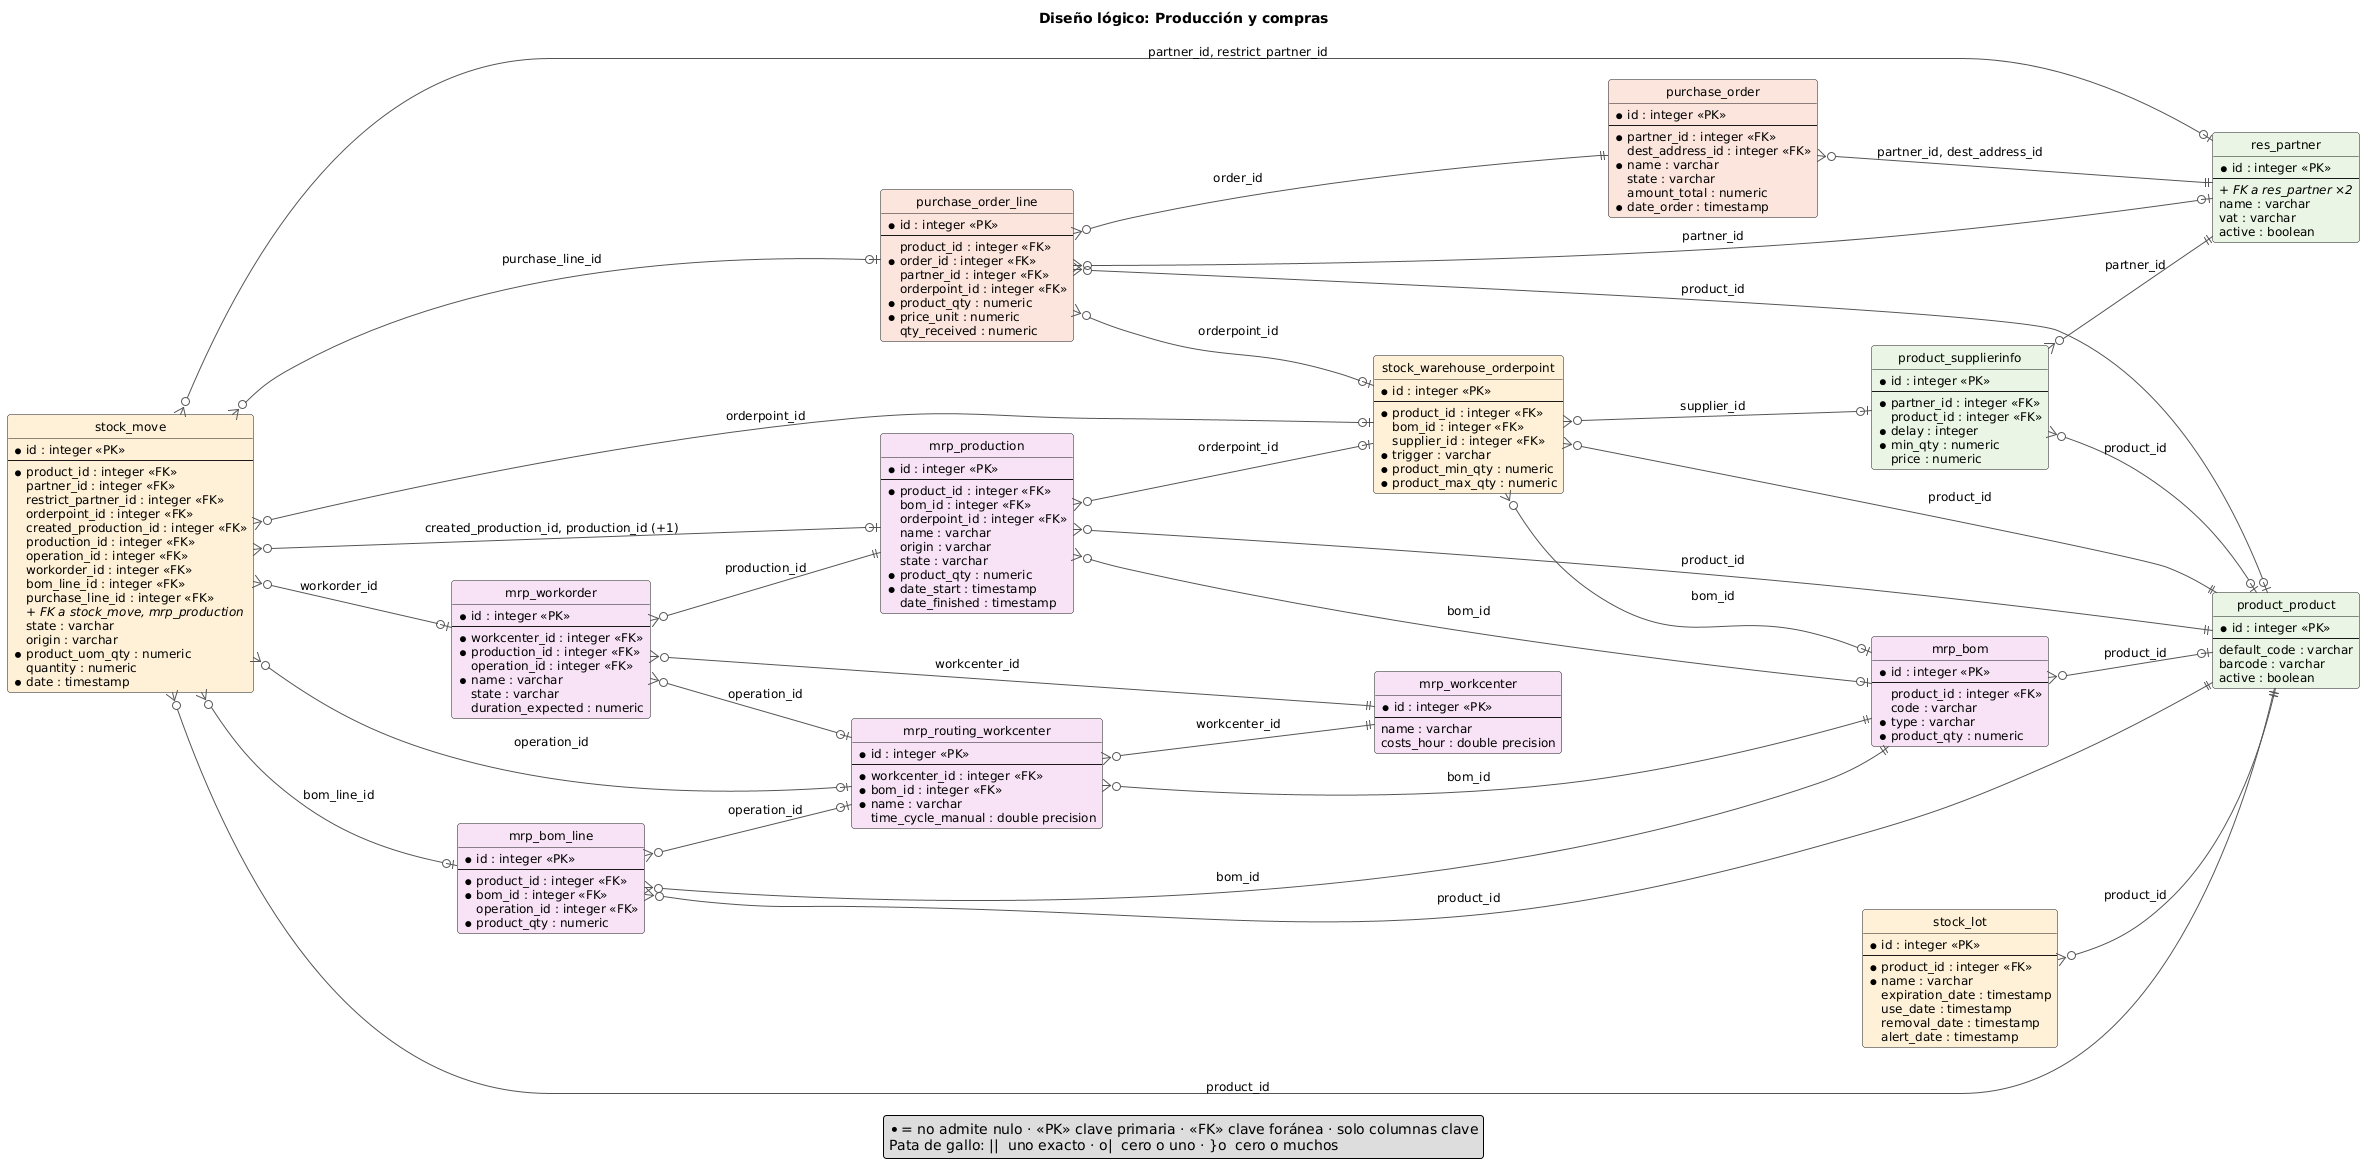

The diagram above was rendered by PlantUML. Its source (embedded in the PNG):
@startuml logico_produccion_compras
' Generado por scripts/diagrama_er.py desde la BD real; no se edita a mano (ver docs/diagramas/README.md).
title Diseño lógico: Producción y compras
hide circle
hide empty methods
left to right direction
skinparam shadowing false
skinparam defaultFontName DejaVu Sans
skinparam defaultFontSize 12
skinparam roundCorner 6
skinparam ArrowColor #555555
skinparam entity {
  BorderColor #444444
  BackgroundColor #FFFFFF
}
skinparam package {
  BorderColor #888888
  FontStyle bold
}
skinparam nodesep 30
skinparam ranksep 90

entity "product_product" as product_product #EAF5E4 {
  * id : integer <<PK>>
  --
  default_code : varchar
  barcode : varchar
  active : boolean
}
entity "product_supplierinfo" as product_supplierinfo #EAF5E4 {
  * id : integer <<PK>>
  --
  * partner_id : integer <<FK>>
  product_id : integer <<FK>>
  * delay : integer
  * min_qty : numeric
  price : numeric
}
entity "stock_warehouse_orderpoint" as stock_warehouse_orderpoint #FFF1D6 {
  * id : integer <<PK>>
  --
  * product_id : integer <<FK>>
  bom_id : integer <<FK>>
  supplier_id : integer <<FK>>
  * trigger : varchar
  * product_min_qty : numeric
  * product_max_qty : numeric
}
entity "mrp_bom" as mrp_bom #F6E3F4 {
  * id : integer <<PK>>
  --
  product_id : integer <<FK>>
  code : varchar
  * type : varchar
  * product_qty : numeric
}
entity "mrp_bom_line" as mrp_bom_line #F6E3F4 {
  * id : integer <<PK>>
  --
  * product_id : integer <<FK>>
  * bom_id : integer <<FK>>
  operation_id : integer <<FK>>
  * product_qty : numeric
}
entity "mrp_routing_workcenter" as mrp_routing_workcenter #F6E3F4 {
  * id : integer <<PK>>
  --
  * workcenter_id : integer <<FK>>
  * bom_id : integer <<FK>>
  * name : varchar
  time_cycle_manual : double precision
}
entity "mrp_workcenter" as mrp_workcenter #F6E3F4 {
  * id : integer <<PK>>
  --
  name : varchar
  costs_hour : double precision
}
entity "mrp_production" as mrp_production #F6E3F4 {
  * id : integer <<PK>>
  --
  * product_id : integer <<FK>>
  bom_id : integer <<FK>>
  orderpoint_id : integer <<FK>>
  name : varchar
  origin : varchar
  state : varchar
  * product_qty : numeric
  * date_start : timestamp
  date_finished : timestamp
}
entity "mrp_workorder" as mrp_workorder #F6E3F4 {
  * id : integer <<PK>>
  --
  * workcenter_id : integer <<FK>>
  * production_id : integer <<FK>>
  operation_id : integer <<FK>>
  * name : varchar
  state : varchar
  duration_expected : numeric
}
entity "stock_lot" as stock_lot #FFF1D6 {
  * id : integer <<PK>>
  --
  * product_id : integer <<FK>>
  * name : varchar
  expiration_date : timestamp
  use_date : timestamp
  removal_date : timestamp
  alert_date : timestamp
}
entity "stock_move" as stock_move #FFF1D6 {
  * id : integer <<PK>>
  --
  * product_id : integer <<FK>>
  partner_id : integer <<FK>>
  restrict_partner_id : integer <<FK>>
  orderpoint_id : integer <<FK>>
  created_production_id : integer <<FK>>
  production_id : integer <<FK>>
  operation_id : integer <<FK>>
  workorder_id : integer <<FK>>
  bom_line_id : integer <<FK>>
  purchase_line_id : integer <<FK>>
  <i>+ FK a stock_move, mrp_production</i>
  state : varchar
  origin : varchar
  * product_uom_qty : numeric
  quantity : numeric
  * date : timestamp
}
entity "purchase_order" as purchase_order #FBE5DC {
  * id : integer <<PK>>
  --
  * partner_id : integer <<FK>>
  dest_address_id : integer <<FK>>
  * name : varchar
  state : varchar
  amount_total : numeric
  * date_order : timestamp
}
entity "purchase_order_line" as purchase_order_line #FBE5DC {
  * id : integer <<PK>>
  --
  product_id : integer <<FK>>
  * order_id : integer <<FK>>
  partner_id : integer <<FK>>
  orderpoint_id : integer <<FK>>
  * product_qty : numeric
  * price_unit : numeric
  qty_received : numeric
}
entity "res_partner" as res_partner #EAF5E4 {
  * id : integer <<PK>>
  --
  <i>+ FK a res_partner ×2</i>
  name : varchar
  vat : varchar
  active : boolean
}
product_supplierinfo }o--|| res_partner : partner_id
product_supplierinfo }o--o| product_product : product_id
stock_warehouse_orderpoint }o--|| product_product : product_id
stock_warehouse_orderpoint }o--o| mrp_bom : bom_id
stock_warehouse_orderpoint }o--o| product_supplierinfo : supplier_id
mrp_bom }o--o| product_product : product_id
mrp_bom_line }o--|| product_product : product_id
mrp_bom_line }o--|| mrp_bom : bom_id
mrp_bom_line }o--o| mrp_routing_workcenter : operation_id
mrp_routing_workcenter }o--|| mrp_workcenter : workcenter_id
mrp_routing_workcenter }o--|| mrp_bom : bom_id
mrp_production }o--|| product_product : product_id
mrp_production }o--o| mrp_bom : bom_id
mrp_production }o--o| stock_warehouse_orderpoint : orderpoint_id
mrp_workorder }o--|| mrp_workcenter : workcenter_id
mrp_workorder }o--|| mrp_production : production_id
mrp_workorder }o--o| mrp_routing_workcenter : operation_id
stock_lot }o--|| product_product : product_id
stock_move }o--|| product_product : product_id
stock_move }o--o| res_partner : partner_id, restrict_partner_id
stock_move }o--o| stock_warehouse_orderpoint : orderpoint_id
stock_move }o--o| mrp_production : created_production_id, production_id (+1)
stock_move }o--o| mrp_routing_workcenter : operation_id
stock_move }o--o| mrp_workorder : workorder_id
stock_move }o--o| mrp_bom_line : bom_line_id
stock_move }o--o| purchase_order_line : purchase_line_id
purchase_order }o--|| res_partner : partner_id, dest_address_id
purchase_order_line }o--o| product_product : product_id
purchase_order_line }o--|| purchase_order : order_id
purchase_order_line }o--o| res_partner : partner_id
purchase_order_line }o--o| stock_warehouse_orderpoint : orderpoint_id
legend bottom
  * = no admite nulo · <<PK>> clave primaria · <<FK>> clave foránea · solo columnas clave
  Pata de gallo: ||  uno exacto · o|  cero o uno · }o  cero o muchos
endlegend
@enduml